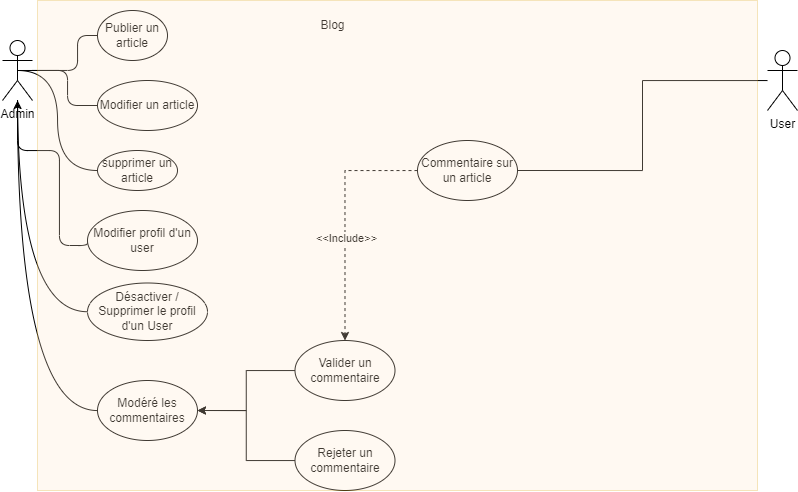

The diagram above was exported from draw.io. Its source (the exported page's mxGraphModel, read from the mxfile embedded in the PNG):
<mxGraphModel dx="1687" dy="887" grid="1" gridSize="10" guides="1" tooltips="1" connect="1" arrows="1" fold="1" page="1" pageScale="1" pageWidth="1100" pageHeight="850" math="0" shadow="0">
  <root>
    <mxCell id="0" />
    <mxCell id="1" parent="0" />
    <mxCell id="c49L6zIuRUETEZpfOpUa-1" style="edgeStyle=orthogonalEdgeStyle;orthogonalLoop=1;jettySize=auto;html=1;exitX=0.5;exitY=0.5;exitDx=0;exitDy=0;exitPerimeter=0;entryX=0;entryY=0.5;entryDx=0;entryDy=0;strokeColor=default;rounded=1;endArrow=none;endFill=0;" edge="1" parent="1" source="c49L6zIuRUETEZpfOpUa-3" target="c49L6zIuRUETEZpfOpUa-6">
      <mxGeometry relative="1" as="geometry">
        <Array as="points">
          <mxPoint x="110" y="70" />
          <mxPoint x="110" y="35" />
        </Array>
      </mxGeometry>
    </mxCell>
    <mxCell id="c49L6zIuRUETEZpfOpUa-2" style="edgeStyle=orthogonalEdgeStyle;rounded=1;orthogonalLoop=1;jettySize=auto;html=1;entryX=0;entryY=0.5;entryDx=0;entryDy=0;endArrow=none;endFill=0;" edge="1" parent="1" source="c49L6zIuRUETEZpfOpUa-3" target="c49L6zIuRUETEZpfOpUa-7">
      <mxGeometry relative="1" as="geometry">
        <Array as="points">
          <mxPoint x="100" y="70" />
          <mxPoint x="100" y="105" />
        </Array>
      </mxGeometry>
    </mxCell>
    <mxCell id="c49L6zIuRUETEZpfOpUa-37" style="edgeStyle=orthogonalEdgeStyle;orthogonalLoop=1;jettySize=auto;html=1;entryX=0;entryY=0.5;entryDx=0;entryDy=0;curved=1;endArrow=none;endFill=0;exitX=0.5;exitY=0.5;exitDx=0;exitDy=0;exitPerimeter=0;" edge="1" parent="1" source="c49L6zIuRUETEZpfOpUa-3" target="c49L6zIuRUETEZpfOpUa-12">
      <mxGeometry relative="1" as="geometry">
        <mxPoint x="80" y="70" as="sourcePoint" />
        <Array as="points">
          <mxPoint x="90" y="70" />
          <mxPoint x="90" y="170" />
        </Array>
      </mxGeometry>
    </mxCell>
    <mxCell id="c49L6zIuRUETEZpfOpUa-3" value="Admin" style="shape=umlActor;verticalLabelPosition=bottom;verticalAlign=top;html=1;outlineConnect=0;" vertex="1" parent="1">
      <mxGeometry x="35" y="40" width="30" height="60" as="geometry" />
    </mxCell>
    <mxCell id="c49L6zIuRUETEZpfOpUa-50" style="edgeStyle=orthogonalEdgeStyle;rounded=0;orthogonalLoop=1;jettySize=auto;html=1;entryX=1;entryY=0.5;entryDx=0;entryDy=0;endArrow=none;endFill=0;" edge="1" parent="1" source="c49L6zIuRUETEZpfOpUa-4" target="c49L6zIuRUETEZpfOpUa-47">
      <mxGeometry relative="1" as="geometry" />
    </mxCell>
    <mxCell id="c49L6zIuRUETEZpfOpUa-4" value="User" style="shape=umlActor;verticalLabelPosition=bottom;verticalAlign=top;html=1;outlineConnect=0;" vertex="1" parent="1">
      <mxGeometry x="800" y="50" width="30" height="60" as="geometry" />
    </mxCell>
    <mxCell id="c49L6zIuRUETEZpfOpUa-6" value="Publier un article" style="ellipse;whiteSpace=wrap;html=1;" vertex="1" parent="1">
      <mxGeometry x="130" y="10" width="70" height="50" as="geometry" />
    </mxCell>
    <mxCell id="c49L6zIuRUETEZpfOpUa-7" value="Modifier un article" style="ellipse;whiteSpace=wrap;html=1;strokeColor=default;" vertex="1" parent="1">
      <mxGeometry x="130" y="80" width="100" height="50" as="geometry" />
    </mxCell>
    <mxCell id="c49L6zIuRUETEZpfOpUa-9" style="edgeStyle=orthogonalEdgeStyle;rounded=1;orthogonalLoop=1;jettySize=auto;html=1;entryX=0;entryY=0.5;entryDx=0;entryDy=0;endArrow=none;endFill=0;" edge="1" parent="1" target="c49L6zIuRUETEZpfOpUa-13" source="c49L6zIuRUETEZpfOpUa-3">
      <mxGeometry relative="1" as="geometry">
        <mxPoint x="80" y="200" as="sourcePoint" />
        <Array as="points">
          <mxPoint x="50" y="150" />
          <mxPoint x="92" y="150" />
          <mxPoint x="92" y="245" />
        </Array>
      </mxGeometry>
    </mxCell>
    <mxCell id="c49L6zIuRUETEZpfOpUa-10" style="edgeStyle=orthogonalEdgeStyle;rounded=0;orthogonalLoop=1;jettySize=auto;html=1;entryX=0;entryY=0.5;entryDx=0;entryDy=0;dashed=1;endArrow=open;endFill=0;startArrow=none;startFill=0;strokeColor=none;" edge="1" parent="1" source="c49L6zIuRUETEZpfOpUa-12">
      <mxGeometry relative="1" as="geometry">
        <mxPoint x="250" y="200" as="targetPoint" />
      </mxGeometry>
    </mxCell>
    <mxCell id="c49L6zIuRUETEZpfOpUa-12" value="supprimer un article" style="ellipse;whiteSpace=wrap;html=1;" vertex="1" parent="1">
      <mxGeometry x="130" y="150" width="80" height="40" as="geometry" />
    </mxCell>
    <mxCell id="c49L6zIuRUETEZpfOpUa-13" value="Modifier profil d'un user" style="ellipse;whiteSpace=wrap;html=1;strokeColor=default;" vertex="1" parent="1">
      <mxGeometry x="120" y="210" width="110" height="60" as="geometry" />
    </mxCell>
    <mxCell id="c49L6zIuRUETEZpfOpUa-42" style="edgeStyle=orthogonalEdgeStyle;orthogonalLoop=1;jettySize=auto;html=1;curved=1;" edge="1" parent="1" source="c49L6zIuRUETEZpfOpUa-23" target="c49L6zIuRUETEZpfOpUa-3">
      <mxGeometry relative="1" as="geometry" />
    </mxCell>
    <mxCell id="c49L6zIuRUETEZpfOpUa-23" value="Modéré les commentaires" style="ellipse;whiteSpace=wrap;html=1;" vertex="1" parent="1">
      <mxGeometry x="130" y="380" width="100" height="60" as="geometry" />
    </mxCell>
    <mxCell id="c49L6zIuRUETEZpfOpUa-32" value="Blog" style="text;html=1;align=center;verticalAlign=middle;resizable=0;points=[];autosize=1;strokeColor=none;fillColor=none;" vertex="1" parent="1">
      <mxGeometry x="340" y="10" width="50" height="30" as="geometry" />
    </mxCell>
    <mxCell id="c49L6zIuRUETEZpfOpUa-41" style="edgeStyle=orthogonalEdgeStyle;orthogonalLoop=1;jettySize=auto;html=1;curved=1;endArrow=none;endFill=0;" edge="1" parent="1" source="c49L6zIuRUETEZpfOpUa-39">
      <mxGeometry relative="1" as="geometry">
        <mxPoint x="50" y="100" as="targetPoint" />
      </mxGeometry>
    </mxCell>
    <mxCell id="c49L6zIuRUETEZpfOpUa-39" value="Désactiver / Supprimer le profil d'un User" style="ellipse;whiteSpace=wrap;html=1;strokeColor=default;" vertex="1" parent="1">
      <mxGeometry x="120" y="282.5" width="120" height="57.5" as="geometry" />
    </mxCell>
    <mxCell id="c49L6zIuRUETEZpfOpUa-45" style="edgeStyle=orthogonalEdgeStyle;rounded=0;orthogonalLoop=1;jettySize=auto;html=1;entryX=1;entryY=0.5;entryDx=0;entryDy=0;" edge="1" parent="1" source="c49L6zIuRUETEZpfOpUa-43" target="c49L6zIuRUETEZpfOpUa-23">
      <mxGeometry relative="1" as="geometry" />
    </mxCell>
    <mxCell id="c49L6zIuRUETEZpfOpUa-43" value="Valider un commentaire" style="ellipse;whiteSpace=wrap;html=1;" vertex="1" parent="1">
      <mxGeometry x="327.5" y="340" width="100" height="60" as="geometry" />
    </mxCell>
    <mxCell id="c49L6zIuRUETEZpfOpUa-46" style="edgeStyle=orthogonalEdgeStyle;rounded=0;orthogonalLoop=1;jettySize=auto;html=1;entryX=1;entryY=0.5;entryDx=0;entryDy=0;" edge="1" parent="1" source="c49L6zIuRUETEZpfOpUa-44" target="c49L6zIuRUETEZpfOpUa-23">
      <mxGeometry relative="1" as="geometry" />
    </mxCell>
    <mxCell id="c49L6zIuRUETEZpfOpUa-44" value="Rejeter un commentaire" style="ellipse;whiteSpace=wrap;html=1;" vertex="1" parent="1">
      <mxGeometry x="327.5" y="430" width="100" height="60" as="geometry" />
    </mxCell>
    <mxCell id="c49L6zIuRUETEZpfOpUa-48" style="edgeStyle=orthogonalEdgeStyle;rounded=0;orthogonalLoop=1;jettySize=auto;html=1;entryX=0.5;entryY=0;entryDx=0;entryDy=0;dashed=1;" edge="1" parent="1" source="c49L6zIuRUETEZpfOpUa-47" target="c49L6zIuRUETEZpfOpUa-43">
      <mxGeometry relative="1" as="geometry" />
    </mxCell>
    <mxCell id="c49L6zIuRUETEZpfOpUa-49" value="&amp;lt;&amp;lt;Include&amp;gt;&amp;gt;" style="edgeLabel;html=1;align=center;verticalAlign=middle;resizable=0;points=[];" vertex="1" connectable="0" parent="c49L6zIuRUETEZpfOpUa-48">
      <mxGeometry x="0.1551" y="1" relative="1" as="geometry">
        <mxPoint as="offset" />
      </mxGeometry>
    </mxCell>
    <mxCell id="c49L6zIuRUETEZpfOpUa-47" value="Commentaire sur un article" style="ellipse;whiteSpace=wrap;html=1;" vertex="1" parent="1">
      <mxGeometry x="450" y="140" width="100" height="60" as="geometry" />
    </mxCell>
    <mxCell id="c49L6zIuRUETEZpfOpUa-51" value="" style="rounded=0;whiteSpace=wrap;html=1;fillColor=#ffe6cc;strokeColor=#d79b00;opacity=25;" vertex="1" parent="1">
      <mxGeometry x="70" width="720" height="490" as="geometry" />
    </mxCell>
  </root>
</mxGraphModel>